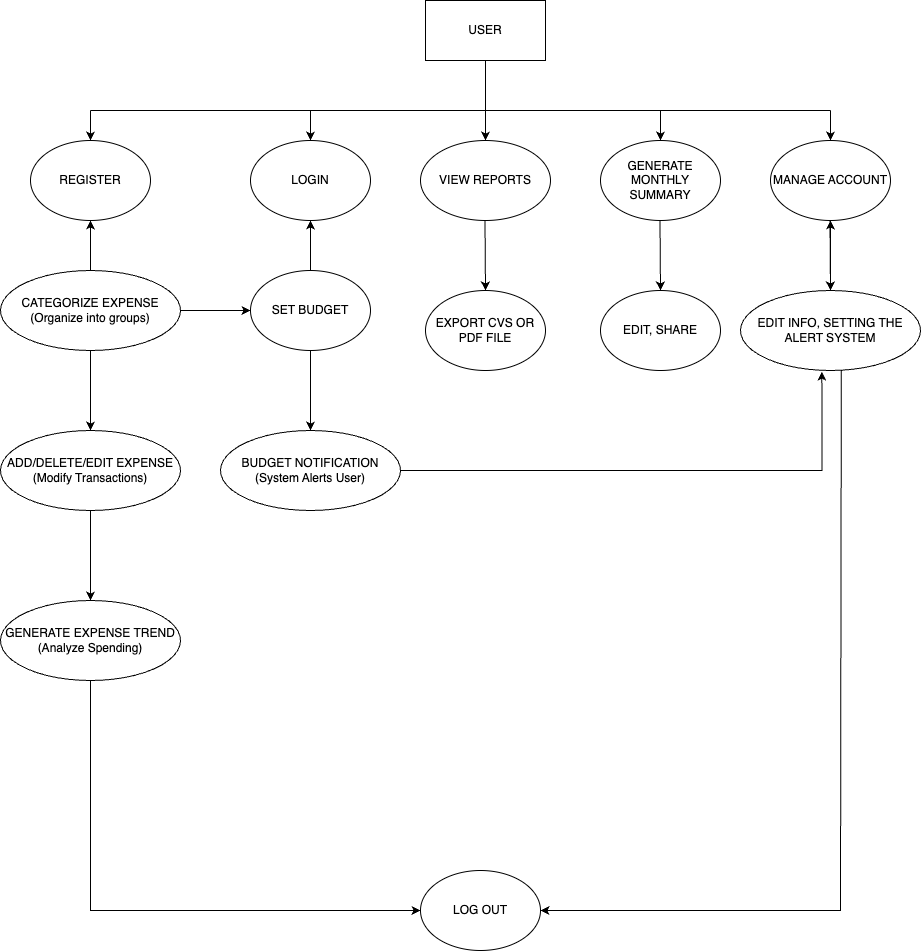

The diagram above was exported from draw.io. Its source (the exported page's mxGraphModel, read from the mxfile embedded in the PNG):
<mxGraphModel dx="1990" dy="858" grid="1" gridSize="10" guides="1" tooltips="1" connect="1" arrows="1" fold="1" page="1" pageScale="1" pageWidth="850" pageHeight="1100" math="0" shadow="0">
  <root>
    <mxCell id="0" />
    <mxCell id="1" parent="0" />
    <mxCell id="D3No_1PLYmGJDLMDKKT6-1" value="USER" style="rounded=0;whiteSpace=wrap;html=1;" vertex="1" parent="1">
      <mxGeometry x="355" y="50" width="120" height="60" as="geometry" />
    </mxCell>
    <mxCell id="D3No_1PLYmGJDLMDKKT6-2" value="REGISTER" style="ellipse;whiteSpace=wrap;html=1;" vertex="1" parent="1">
      <mxGeometry x="-40" y="190" width="120" height="80" as="geometry" />
    </mxCell>
    <mxCell id="D3No_1PLYmGJDLMDKKT6-3" value="VIEW REPORTS" style="ellipse;whiteSpace=wrap;html=1;" vertex="1" parent="1">
      <mxGeometry x="350" y="190" width="130" height="80" as="geometry" />
    </mxCell>
    <mxCell id="D3No_1PLYmGJDLMDKKT6-4" value="LOGIN" style="ellipse;whiteSpace=wrap;html=1;" vertex="1" parent="1">
      <mxGeometry x="180" y="190" width="120" height="80" as="geometry" />
    </mxCell>
    <mxCell id="D3No_1PLYmGJDLMDKKT6-5" value="GENERATE MONTHLY SUMMARY" style="ellipse;whiteSpace=wrap;html=1;" vertex="1" parent="1">
      <mxGeometry x="530" y="190" width="120" height="80" as="geometry" />
    </mxCell>
    <mxCell id="D3No_1PLYmGJDLMDKKT6-6" value="MANAGE ACCOUNT" style="ellipse;whiteSpace=wrap;html=1;" vertex="1" parent="1">
      <mxGeometry x="700" y="190" width="120" height="80" as="geometry" />
    </mxCell>
    <mxCell id="D3No_1PLYmGJDLMDKKT6-9" value="" style="endArrow=classic;html=1;rounded=0;" edge="1" parent="1">
      <mxGeometry width="50" height="50" relative="1" as="geometry">
        <mxPoint x="759.5" y="270" as="sourcePoint" />
        <mxPoint x="760" y="340" as="targetPoint" />
      </mxGeometry>
    </mxCell>
    <mxCell id="D3No_1PLYmGJDLMDKKT6-42" value="" style="edgeStyle=orthogonalEdgeStyle;rounded=0;orthogonalLoop=1;jettySize=auto;html=1;" edge="1" parent="1" source="D3No_1PLYmGJDLMDKKT6-10" target="D3No_1PLYmGJDLMDKKT6-6">
      <mxGeometry relative="1" as="geometry" />
    </mxCell>
    <mxCell id="D3No_1PLYmGJDLMDKKT6-10" value="EDIT INFO, SETTING THE ALERT SYSTEM" style="ellipse;whiteSpace=wrap;html=1;" vertex="1" parent="1">
      <mxGeometry x="670" y="340" width="180" height="80" as="geometry" />
    </mxCell>
    <mxCell id="D3No_1PLYmGJDLMDKKT6-11" value="" style="endArrow=classic;html=1;rounded=0;" edge="1" parent="1">
      <mxGeometry width="50" height="50" relative="1" as="geometry">
        <mxPoint x="760" y="160" as="sourcePoint" />
        <mxPoint x="760" y="190" as="targetPoint" />
      </mxGeometry>
    </mxCell>
    <mxCell id="D3No_1PLYmGJDLMDKKT6-13" value="" style="endArrow=classic;html=1;rounded=0;entryX=0.5;entryY=0;entryDx=0;entryDy=0;" edge="1" parent="1" target="D3No_1PLYmGJDLMDKKT6-5">
      <mxGeometry width="50" height="50" relative="1" as="geometry">
        <mxPoint x="590" y="160" as="sourcePoint" />
        <mxPoint x="770" y="200" as="targetPoint" />
      </mxGeometry>
    </mxCell>
    <mxCell id="D3No_1PLYmGJDLMDKKT6-14" value="" style="endArrow=classic;html=1;rounded=0;entryX=0.5;entryY=0;entryDx=0;entryDy=0;" edge="1" parent="1" target="D3No_1PLYmGJDLMDKKT6-3">
      <mxGeometry width="50" height="50" relative="1" as="geometry">
        <mxPoint x="415" y="160" as="sourcePoint" />
        <mxPoint x="600" y="200" as="targetPoint" />
      </mxGeometry>
    </mxCell>
    <mxCell id="D3No_1PLYmGJDLMDKKT6-15" value="" style="endArrow=classic;html=1;rounded=0;entryX=0.5;entryY=0;entryDx=0;entryDy=0;" edge="1" parent="1" target="D3No_1PLYmGJDLMDKKT6-4">
      <mxGeometry width="50" height="50" relative="1" as="geometry">
        <mxPoint x="240" y="160" as="sourcePoint" />
        <mxPoint x="425" y="200" as="targetPoint" />
      </mxGeometry>
    </mxCell>
    <mxCell id="D3No_1PLYmGJDLMDKKT6-16" value="" style="endArrow=classic;html=1;rounded=0;entryX=0.5;entryY=0;entryDx=0;entryDy=0;" edge="1" parent="1" target="D3No_1PLYmGJDLMDKKT6-2">
      <mxGeometry width="50" height="50" relative="1" as="geometry">
        <mxPoint x="20" y="160" as="sourcePoint" />
        <mxPoint x="435" y="210" as="targetPoint" />
      </mxGeometry>
    </mxCell>
    <mxCell id="D3No_1PLYmGJDLMDKKT6-17" value="" style="endArrow=none;html=1;rounded=0;" edge="1" parent="1">
      <mxGeometry width="50" height="50" relative="1" as="geometry">
        <mxPoint x="20" y="160" as="sourcePoint" />
        <mxPoint x="760" y="160" as="targetPoint" />
      </mxGeometry>
    </mxCell>
    <mxCell id="D3No_1PLYmGJDLMDKKT6-18" value="" style="endArrow=none;html=1;rounded=0;exitX=0.5;exitY=1;exitDx=0;exitDy=0;" edge="1" parent="1" source="D3No_1PLYmGJDLMDKKT6-1">
      <mxGeometry width="50" height="50" relative="1" as="geometry">
        <mxPoint x="80" y="170" as="sourcePoint" />
        <mxPoint x="415" y="160" as="targetPoint" />
      </mxGeometry>
    </mxCell>
    <mxCell id="D3No_1PLYmGJDLMDKKT6-19" value="" style="endArrow=classic;html=1;rounded=0;" edge="1" parent="1">
      <mxGeometry width="50" height="50" relative="1" as="geometry">
        <mxPoint x="589.5" y="270" as="sourcePoint" />
        <mxPoint x="590" y="340" as="targetPoint" />
      </mxGeometry>
    </mxCell>
    <mxCell id="D3No_1PLYmGJDLMDKKT6-20" value="" style="endArrow=classic;html=1;rounded=0;" edge="1" parent="1">
      <mxGeometry width="50" height="50" relative="1" as="geometry">
        <mxPoint x="414.5" y="270" as="sourcePoint" />
        <mxPoint x="415" y="340" as="targetPoint" />
      </mxGeometry>
    </mxCell>
    <mxCell id="D3No_1PLYmGJDLMDKKT6-21" value="EDIT, SHARE" style="ellipse;whiteSpace=wrap;html=1;" vertex="1" parent="1">
      <mxGeometry x="530" y="340" width="120" height="80" as="geometry" />
    </mxCell>
    <mxCell id="D3No_1PLYmGJDLMDKKT6-22" value="EXPORT CVS OR PDF FILE" style="ellipse;whiteSpace=wrap;html=1;" vertex="1" parent="1">
      <mxGeometry x="355" y="340" width="120" height="80" as="geometry" />
    </mxCell>
    <mxCell id="D3No_1PLYmGJDLMDKKT6-23" value="" style="endArrow=classic;html=1;rounded=0;entryX=0.5;entryY=1;entryDx=0;entryDy=0;" edge="1" parent="1" target="D3No_1PLYmGJDLMDKKT6-4">
      <mxGeometry width="50" height="50" relative="1" as="geometry">
        <mxPoint x="240" y="320" as="sourcePoint" />
        <mxPoint x="260.5" y="540" as="targetPoint" />
      </mxGeometry>
    </mxCell>
    <mxCell id="D3No_1PLYmGJDLMDKKT6-27" value="" style="edgeStyle=orthogonalEdgeStyle;rounded=0;orthogonalLoop=1;jettySize=auto;html=1;" edge="1" parent="1" source="D3No_1PLYmGJDLMDKKT6-24" target="D3No_1PLYmGJDLMDKKT6-4">
      <mxGeometry relative="1" as="geometry" />
    </mxCell>
    <mxCell id="D3No_1PLYmGJDLMDKKT6-24" value="SET BUDGET" style="ellipse;whiteSpace=wrap;html=1;" vertex="1" parent="1">
      <mxGeometry x="180" y="320" width="120" height="80" as="geometry" />
    </mxCell>
    <mxCell id="D3No_1PLYmGJDLMDKKT6-47" value="" style="edgeStyle=orthogonalEdgeStyle;rounded=0;orthogonalLoop=1;jettySize=auto;html=1;exitX=0.5;exitY=0;exitDx=0;exitDy=0;" edge="1" parent="1" source="D3No_1PLYmGJDLMDKKT6-35" target="D3No_1PLYmGJDLMDKKT6-2">
      <mxGeometry relative="1" as="geometry">
        <mxPoint x="70" y="320" as="sourcePoint" />
      </mxGeometry>
    </mxCell>
    <mxCell id="D3No_1PLYmGJDLMDKKT6-28" value="" style="edgeStyle=orthogonalEdgeStyle;rounded=0;orthogonalLoop=1;jettySize=auto;html=1;entryX=0;entryY=0.5;entryDx=0;entryDy=0;" edge="1" parent="1" target="D3No_1PLYmGJDLMDKKT6-24">
      <mxGeometry relative="1" as="geometry">
        <mxPoint x="150" y="360" as="sourcePoint" />
        <mxPoint x="250" y="280" as="targetPoint" />
      </mxGeometry>
    </mxCell>
    <mxCell id="D3No_1PLYmGJDLMDKKT6-29" value="" style="edgeStyle=orthogonalEdgeStyle;rounded=0;orthogonalLoop=1;jettySize=auto;html=1;exitX=0.5;exitY=1;exitDx=0;exitDy=0;entryX=0.5;entryY=0;entryDx=0;entryDy=0;" edge="1" parent="1" source="D3No_1PLYmGJDLMDKKT6-24" target="D3No_1PLYmGJDLMDKKT6-32">
      <mxGeometry relative="1" as="geometry">
        <mxPoint x="140" y="370" as="sourcePoint" />
        <mxPoint x="240" y="440" as="targetPoint" />
      </mxGeometry>
    </mxCell>
    <mxCell id="D3No_1PLYmGJDLMDKKT6-32" value="BUDGET NOTIFICATION (System Alerts User)" style="ellipse;whiteSpace=wrap;html=1;" vertex="1" parent="1">
      <mxGeometry x="150" y="480" width="180" height="80" as="geometry" />
    </mxCell>
    <mxCell id="D3No_1PLYmGJDLMDKKT6-53" style="edgeStyle=orthogonalEdgeStyle;rounded=0;orthogonalLoop=1;jettySize=auto;html=1;exitX=0.5;exitY=1;exitDx=0;exitDy=0;" edge="1" parent="1" source="D3No_1PLYmGJDLMDKKT6-33" target="D3No_1PLYmGJDLMDKKT6-38">
      <mxGeometry relative="1" as="geometry" />
    </mxCell>
    <mxCell id="D3No_1PLYmGJDLMDKKT6-33" value="ADD/DELETE/EDIT EXPENSE&lt;br&gt;(Modify Transactions)" style="ellipse;whiteSpace=wrap;html=1;" vertex="1" parent="1">
      <mxGeometry x="-70" y="480" width="180" height="80" as="geometry" />
    </mxCell>
    <mxCell id="D3No_1PLYmGJDLMDKKT6-50" value="" style="edgeStyle=orthogonalEdgeStyle;rounded=0;orthogonalLoop=1;jettySize=auto;html=1;" edge="1" parent="1" source="D3No_1PLYmGJDLMDKKT6-35" target="D3No_1PLYmGJDLMDKKT6-24">
      <mxGeometry relative="1" as="geometry" />
    </mxCell>
    <mxCell id="D3No_1PLYmGJDLMDKKT6-52" style="edgeStyle=orthogonalEdgeStyle;rounded=0;orthogonalLoop=1;jettySize=auto;html=1;entryX=0.5;entryY=0;entryDx=0;entryDy=0;" edge="1" parent="1" source="D3No_1PLYmGJDLMDKKT6-35" target="D3No_1PLYmGJDLMDKKT6-33">
      <mxGeometry relative="1" as="geometry" />
    </mxCell>
    <mxCell id="D3No_1PLYmGJDLMDKKT6-35" value="CATEGORIZE EXPENSE&lt;br&gt;(Organize into groups)" style="ellipse;whiteSpace=wrap;html=1;" vertex="1" parent="1">
      <mxGeometry x="-70" y="320" width="180" height="80" as="geometry" />
    </mxCell>
    <mxCell id="D3No_1PLYmGJDLMDKKT6-38" value="GENERATE EXPENSE TREND&lt;br&gt;(Analyze Spending)" style="ellipse;whiteSpace=wrap;html=1;" vertex="1" parent="1">
      <mxGeometry x="-70" y="650" width="180" height="80" as="geometry" />
    </mxCell>
    <mxCell id="D3No_1PLYmGJDLMDKKT6-39" value="" style="edgeStyle=orthogonalEdgeStyle;rounded=0;orthogonalLoop=1;jettySize=auto;html=1;entryX=0;entryY=0.5;entryDx=0;entryDy=0;exitX=0.5;exitY=1;exitDx=0;exitDy=0;" edge="1" parent="1" source="D3No_1PLYmGJDLMDKKT6-38" target="D3No_1PLYmGJDLMDKKT6-40">
      <mxGeometry relative="1" as="geometry">
        <mxPoint x="100" y="900" as="sourcePoint" />
        <mxPoint x="80" y="650" as="targetPoint" />
      </mxGeometry>
    </mxCell>
    <mxCell id="D3No_1PLYmGJDLMDKKT6-40" value="LOG OUT" style="ellipse;whiteSpace=wrap;html=1;" vertex="1" parent="1">
      <mxGeometry x="350" y="920" width="120" height="80" as="geometry" />
    </mxCell>
    <mxCell id="D3No_1PLYmGJDLMDKKT6-41" value="" style="endArrow=classic;html=1;rounded=0;exitX=0.56;exitY=0.991;exitDx=0;exitDy=0;entryX=1;entryY=0.5;entryDx=0;entryDy=0;exitPerimeter=0;" edge="1" parent="1" source="D3No_1PLYmGJDLMDKKT6-10" target="D3No_1PLYmGJDLMDKKT6-40">
      <mxGeometry width="50" height="50" relative="1" as="geometry">
        <mxPoint x="769.5" y="280" as="sourcePoint" />
        <mxPoint x="770" y="350" as="targetPoint" />
        <Array as="points">
          <mxPoint x="770" y="960" />
        </Array>
      </mxGeometry>
    </mxCell>
    <mxCell id="D3No_1PLYmGJDLMDKKT6-43" value="" style="edgeStyle=orthogonalEdgeStyle;rounded=0;orthogonalLoop=1;jettySize=auto;html=1;exitX=1;exitY=0.5;exitDx=0;exitDy=0;entryX=0.452;entryY=1.013;entryDx=0;entryDy=0;entryPerimeter=0;" edge="1" parent="1" source="D3No_1PLYmGJDLMDKKT6-32" target="D3No_1PLYmGJDLMDKKT6-10">
      <mxGeometry relative="1" as="geometry">
        <mxPoint x="770" y="350" as="sourcePoint" />
        <mxPoint x="760" y="430" as="targetPoint" />
      </mxGeometry>
    </mxCell>
  </root>
</mxGraphModel>